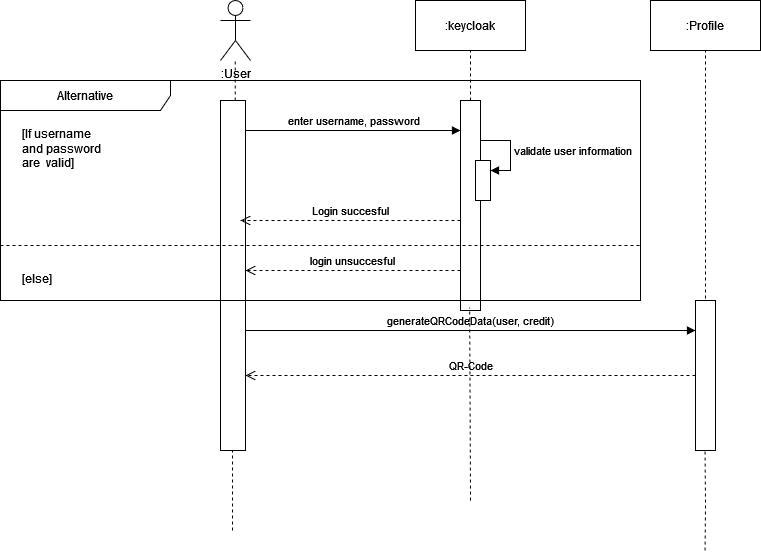

The diagram above was exported from draw.io. Its source (the exported page's mxGraphModel, read from the mxfile embedded in the PNG):
<mxGraphModel dx="2501" dy="754" grid="0" gridSize="10" guides="1" tooltips="1" connect="1" arrows="1" fold="1" page="1" pageScale="1" pageWidth="827" pageHeight="1169" math="0" shadow="0">
  <root>
    <mxCell id="0" />
    <mxCell id="1" parent="0" />
    <mxCell id="XWiXRqZ9KCItGG4AB0L--14" value=":User" style="shape=umlActor;verticalLabelPosition=bottom;verticalAlign=top;html=1;" parent="1" vertex="1">
      <mxGeometry x="100" y="40" width="30" height="60" as="geometry" />
    </mxCell>
    <mxCell id="XWiXRqZ9KCItGG4AB0L--15" value="&lt;div&gt;:keycloak&lt;/div&gt;" style="html=1;whiteSpace=wrap;" parent="1" vertex="1">
      <mxGeometry x="295" y="40" width="110" height="50" as="geometry" />
    </mxCell>
    <mxCell id="XWiXRqZ9KCItGG4AB0L--16" value=":Profile" style="html=1;whiteSpace=wrap;" parent="1" vertex="1">
      <mxGeometry x="530" y="40" width="110" height="50" as="geometry" />
    </mxCell>
    <mxCell id="XWiXRqZ9KCItGG4AB0L--17" value="" style="html=1;points=[[0,0,0,0,5],[0,1,0,0,-5],[1,0,0,0,5],[1,1,0,0,-5]];perimeter=orthogonalPerimeter;outlineConnect=0;targetShapes=umlLifeline;portConstraint=eastwest;newEdgeStyle={&quot;curved&quot;:0,&quot;rounded&quot;:0};" parent="1" vertex="1">
      <mxGeometry x="100" y="140" width="25" height="350" as="geometry" />
    </mxCell>
    <mxCell id="XWiXRqZ9KCItGG4AB0L--20" value="" style="endArrow=none;dashed=1;html=1;rounded=0;entryX=0.5;entryY=1;entryDx=0;entryDy=0;" parent="1" source="XWiXRqZ9KCItGG4AB0L--19" target="XWiXRqZ9KCItGG4AB0L--15" edge="1">
      <mxGeometry width="50" height="50" relative="1" as="geometry">
        <mxPoint x="280" y="200" as="sourcePoint" />
        <mxPoint x="280" y="140" as="targetPoint" />
      </mxGeometry>
    </mxCell>
    <mxCell id="XWiXRqZ9KCItGG4AB0L--19" value="" style="html=1;points=[[0,0,0,0,5],[0,1,0,0,-5],[1,0,0,0,5],[1,1,0,0,-5]];perimeter=orthogonalPerimeter;outlineConnect=0;targetShapes=umlLifeline;portConstraint=eastwest;newEdgeStyle={&quot;curved&quot;:0,&quot;rounded&quot;:0};" parent="1" vertex="1">
      <mxGeometry x="340" y="140" width="20" height="210" as="geometry" />
    </mxCell>
    <mxCell id="XWiXRqZ9KCItGG4AB0L--22" value="" style="endArrow=none;dashed=1;html=1;rounded=0;entryX=0.5;entryY=1;entryDx=0;entryDy=0;" parent="1" target="XWiXRqZ9KCItGG4AB0L--16" edge="1">
      <mxGeometry width="50" height="50" relative="1" as="geometry">
        <mxPoint x="585" y="350" as="sourcePoint" />
        <mxPoint x="480" y="110" as="targetPoint" />
      </mxGeometry>
    </mxCell>
    <mxCell id="XWiXRqZ9KCItGG4AB0L--27" value="" style="endArrow=none;dashed=1;html=1;rounded=0;" parent="1" source="XWiXRqZ9KCItGG4AB0L--17" target="XWiXRqZ9KCItGG4AB0L--14" edge="1">
      <mxGeometry width="50" height="50" relative="1" as="geometry">
        <mxPoint x="90" y="170" as="sourcePoint" />
        <mxPoint x="140" y="120" as="targetPoint" />
      </mxGeometry>
    </mxCell>
    <mxCell id="XWiXRqZ9KCItGG4AB0L--28" value="enter username, password" style="html=1;verticalAlign=bottom;endArrow=block;curved=0;rounded=0;" parent="1" target="XWiXRqZ9KCItGG4AB0L--19" edge="1">
      <mxGeometry width="80" relative="1" as="geometry">
        <mxPoint x="125" y="170" as="sourcePoint" />
        <mxPoint x="205" y="170" as="targetPoint" />
      </mxGeometry>
    </mxCell>
    <mxCell id="XWiXRqZ9KCItGG4AB0L--31" value="" style="html=1;points=[[0,0,0,0,5],[0,1,0,0,-5],[1,0,0,0,5],[1,1,0,0,-5]];perimeter=orthogonalPerimeter;outlineConnect=0;targetShapes=umlLifeline;portConstraint=eastwest;newEdgeStyle={&quot;curved&quot;:0,&quot;rounded&quot;:0};" parent="1" vertex="1">
      <mxGeometry x="355" y="200" width="15" height="40" as="geometry" />
    </mxCell>
    <mxCell id="XWiXRqZ9KCItGG4AB0L--32" value="validate user information" style="html=1;align=left;spacingLeft=2;endArrow=block;rounded=0;edgeStyle=orthogonalEdgeStyle;curved=0;rounded=0;" parent="1" target="XWiXRqZ9KCItGG4AB0L--31" edge="1">
      <mxGeometry relative="1" as="geometry">
        <mxPoint x="360" y="180" as="sourcePoint" />
        <Array as="points">
          <mxPoint x="390" y="210" />
        </Array>
      </mxGeometry>
    </mxCell>
    <mxCell id="XWiXRqZ9KCItGG4AB0L--36" value="Login succesful" style="html=1;verticalAlign=bottom;endArrow=open;dashed=1;endSize=8;curved=0;rounded=0;" parent="1" edge="1">
      <mxGeometry relative="1" as="geometry">
        <mxPoint x="340" y="260" as="sourcePoint" />
        <mxPoint x="120" y="260" as="targetPoint" />
        <Array as="points">
          <mxPoint x="240" y="260" />
        </Array>
      </mxGeometry>
    </mxCell>
    <mxCell id="XWiXRqZ9KCItGG4AB0L--38" value="Alternative" style="shape=umlFrame;whiteSpace=wrap;html=1;pointerEvents=0;recursiveResize=0;container=1;collapsible=0;width=170;" parent="1" vertex="1">
      <mxGeometry x="-120" y="120" width="640" height="220" as="geometry" />
    </mxCell>
    <mxCell id="XWiXRqZ9KCItGG4AB0L--39" value="[If username &lt;br&gt;and password &lt;br&gt;are&amp;nbsp; valid]" style="text;html=1;" parent="XWiXRqZ9KCItGG4AB0L--38" vertex="1">
      <mxGeometry width="100" height="20" relative="1" as="geometry">
        <mxPoint x="20" y="40" as="offset" />
      </mxGeometry>
    </mxCell>
    <mxCell id="XWiXRqZ9KCItGG4AB0L--42" value="login unsuccesful" style="html=1;verticalAlign=bottom;endArrow=open;dashed=1;endSize=8;curved=0;rounded=0;" parent="XWiXRqZ9KCItGG4AB0L--38" target="XWiXRqZ9KCItGG4AB0L--17" edge="1">
      <mxGeometry relative="1" as="geometry">
        <mxPoint x="460" y="190" as="sourcePoint" />
        <mxPoint x="380" y="190" as="targetPoint" />
      </mxGeometry>
    </mxCell>
    <mxCell id="XWiXRqZ9KCItGG4AB0L--40" value="[else]" style="line;strokeWidth=1;dashed=1;labelPosition=center;verticalLabelPosition=bottom;align=left;verticalAlign=top;spacingLeft=20;spacingTop=15;html=1;whiteSpace=wrap;" parent="1" vertex="1">
      <mxGeometry x="-120" y="280" width="640" height="10" as="geometry" />
    </mxCell>
    <mxCell id="XWiXRqZ9KCItGG4AB0L--54" value="" style="html=1;points=[[0,0,0,0,5],[0,1,0,0,-5],[1,0,0,0,5],[1,1,0,0,-5]];perimeter=orthogonalPerimeter;outlineConnect=0;targetShapes=umlLifeline;portConstraint=eastwest;newEdgeStyle={&quot;curved&quot;:0,&quot;rounded&quot;:0};" parent="1" vertex="1">
      <mxGeometry x="575" y="340" width="20" height="150" as="geometry" />
    </mxCell>
    <mxCell id="XWiXRqZ9KCItGG4AB0L--56" value="generateQRCodeData(user, credit)" style="html=1;verticalAlign=bottom;endArrow=block;curved=0;rounded=0;" parent="1" edge="1">
      <mxGeometry width="80" relative="1" as="geometry">
        <mxPoint x="125" y="370" as="sourcePoint" />
        <mxPoint x="575" y="370" as="targetPoint" />
      </mxGeometry>
    </mxCell>
    <mxCell id="XWiXRqZ9KCItGG4AB0L--61" value="QR-Code" style="html=1;verticalAlign=bottom;endArrow=open;dashed=1;endSize=8;curved=0;rounded=0;" parent="1" source="XWiXRqZ9KCItGG4AB0L--54" target="XWiXRqZ9KCItGG4AB0L--17" edge="1">
      <mxGeometry relative="1" as="geometry">
        <mxPoint x="550" y="420" as="sourcePoint" />
        <mxPoint x="470" y="420" as="targetPoint" />
      </mxGeometry>
    </mxCell>
    <mxCell id="XWiXRqZ9KCItGG4AB0L--62" value="" style="endArrow=none;dashed=1;html=1;rounded=0;entryX=0.733;entryY=1.032;entryDx=0;entryDy=0;entryPerimeter=0;" parent="1" target="XWiXRqZ9KCItGG4AB0L--38" edge="1">
      <mxGeometry width="50" height="50" relative="1" as="geometry">
        <mxPoint x="350" y="540" as="sourcePoint" />
        <mxPoint x="350" y="470" as="targetPoint" />
      </mxGeometry>
    </mxCell>
    <mxCell id="XWiXRqZ9KCItGG4AB0L--63" value="" style="endArrow=none;dashed=1;html=1;rounded=0;" parent="1" edge="1">
      <mxGeometry width="50" height="50" relative="1" as="geometry">
        <mxPoint x="112" y="570" as="sourcePoint" />
        <mxPoint x="112" y="490" as="targetPoint" />
      </mxGeometry>
    </mxCell>
    <mxCell id="CpxE797JSccybthpoRrk-2" value="" style="endArrow=none;dashed=1;html=1;rounded=0;" edge="1" parent="1">
      <mxGeometry width="50" height="50" relative="1" as="geometry">
        <mxPoint x="584.5" y="590" as="sourcePoint" />
        <mxPoint x="584.5" y="490" as="targetPoint" />
        <Array as="points">
          <mxPoint x="585" y="545" />
        </Array>
      </mxGeometry>
    </mxCell>
  </root>
</mxGraphModel>